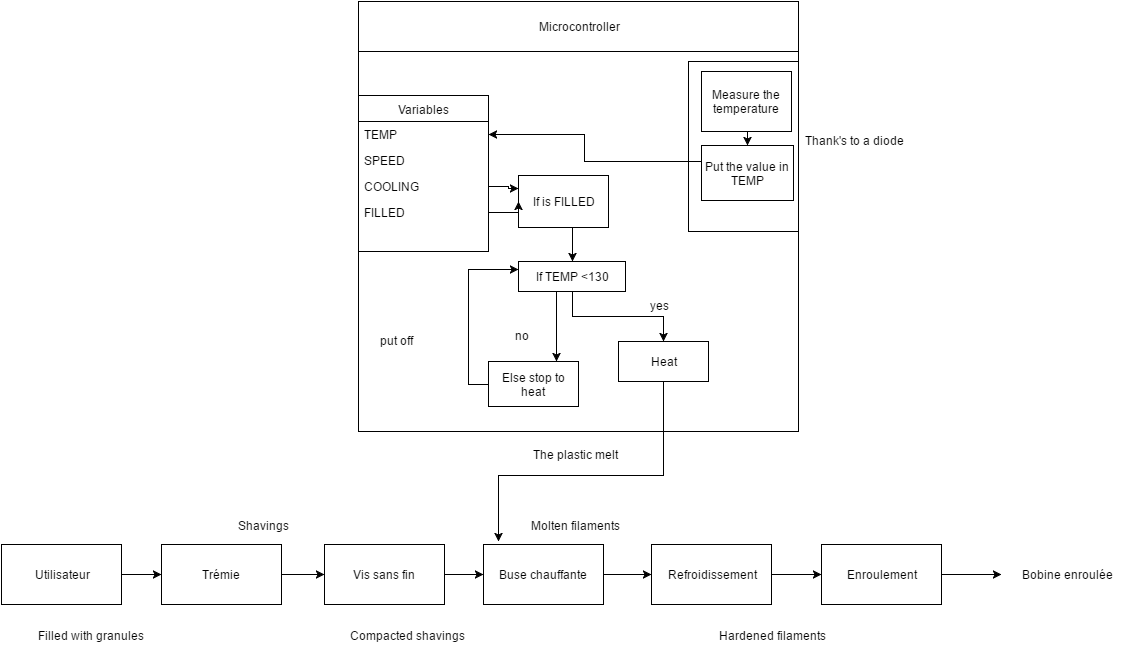

The diagram above was exported from draw.io. Its source (the exported page's mxGraphModel, read from the mxfile embedded in the PNG):
<mxGraphModel dx="880" dy="1661" grid="1" gridSize="10" guides="1" tooltips="1" connect="1" arrows="1" fold="1" page="1" pageScale="1" pageWidth="826" pageHeight="1169" background="#ffffff" math="0" shadow="0">
  <root>
    <mxCell id="0" />
    <mxCell id="1" parent="0" />
    <mxCell id="1cd6ae2c1a528cf5-1" value="B" style="whiteSpace=wrap;html=1;" vertex="1" parent="1">
      <mxGeometry x="367" y="-24" width="440" height="430" as="geometry" />
    </mxCell>
    <mxCell id="1cd6ae2c1a528cf5-4" value="Microcontroller" style="whiteSpace=wrap;html=1;" vertex="1" parent="1">
      <mxGeometry x="367" y="-24" width="440" height="50" as="geometry" />
    </mxCell>
    <mxCell id="1cd6ae2c1a528cf5-6" value="" style="whiteSpace=wrap;html=1;" vertex="1" parent="1">
      <mxGeometry x="697" y="36" width="110" height="170" as="geometry" />
    </mxCell>
    <mxCell id="1cd6ae2c1a528cf5-8" value="Put the value in TEMP&lt;br&gt;" style="whiteSpace=wrap;html=1;" vertex="1" parent="1">
      <mxGeometry x="710" y="120" width="92" height="55" as="geometry" />
    </mxCell>
    <mxCell id="1cd6ae2c1a528cf5-9" value="Measure the temperature&lt;br&gt;" style="whiteSpace=wrap;html=1;" vertex="1" parent="1">
      <mxGeometry x="710" y="46" width="90" height="60" as="geometry" />
    </mxCell>
    <mxCell id="1cd6ae2c1a528cf5-21" value="If is FILLED&lt;br&gt;" style="whiteSpace=wrap;html=1;" vertex="1" parent="1">
      <mxGeometry x="527" y="150" width="90" height="52" as="geometry" />
    </mxCell>
    <mxCell id="1cd6ae2c1a528cf5-24" value="If TEMP &amp;lt;130&lt;br&gt;" style="whiteSpace=wrap;html=1;" vertex="1" parent="1">
      <mxGeometry x="527" y="236" width="107" height="30" as="geometry" />
    </mxCell>
    <mxCell id="1cd6ae2c1a528cf5-25" value="Heat" style="whiteSpace=wrap;html=1;" vertex="1" parent="1">
      <mxGeometry x="627" y="316" width="90" height="40" as="geometry" />
    </mxCell>
    <mxCell id="1cd6ae2c1a528cf5-26" value="Else stop to heat" style="whiteSpace=wrap;html=1;" vertex="1" parent="1">
      <mxGeometry x="497" y="336" width="90" height="45" as="geometry" />
    </mxCell>
    <mxCell id="1cd6ae2c1a528cf5-30" style="edgeStyle=orthogonalEdgeStyle;rounded=0;html=1;exitX=0.25;exitY=1;entryX=0.75;entryY=0;jettySize=auto;orthogonalLoop=1;" edge="1" parent="1" source="1cd6ae2c1a528cf5-24" target="1cd6ae2c1a528cf5-26">
      <mxGeometry relative="1" as="geometry">
        <Array as="points">
          <mxPoint x="565" y="266" />
        </Array>
      </mxGeometry>
    </mxCell>
    <mxCell id="1cd6ae2c1a528cf5-31" style="edgeStyle=orthogonalEdgeStyle;rounded=0;html=1;exitX=0.5;exitY=1;entryX=0.5;entryY=0;jettySize=auto;orthogonalLoop=1;" edge="1" parent="1" source="1cd6ae2c1a528cf5-21" target="1cd6ae2c1a528cf5-24">
      <mxGeometry relative="1" as="geometry" />
    </mxCell>
    <mxCell id="1cd6ae2c1a528cf5-34" style="edgeStyle=orthogonalEdgeStyle;rounded=0;html=1;exitX=0;exitY=0.5;entryX=0;entryY=0.25;jettySize=auto;orthogonalLoop=1;" edge="1" parent="1" source="1cd6ae2c1a528cf5-26" target="1cd6ae2c1a528cf5-24">
      <mxGeometry relative="1" as="geometry" />
    </mxCell>
    <mxCell id="1cd6ae2c1a528cf5-36" style="edgeStyle=orthogonalEdgeStyle;rounded=0;html=1;exitX=0.5;exitY=1;entryX=0.5;entryY=0;jettySize=auto;orthogonalLoop=1;" edge="1" parent="1" source="1cd6ae2c1a528cf5-9" target="1cd6ae2c1a528cf5-8">
      <mxGeometry relative="1" as="geometry" />
    </mxCell>
    <mxCell id="1cd6ae2c1a528cf5-40" value="Variables" style="swimlane;html=1;fontStyle=0;childLayout=stackLayout;horizontal=1;startSize=26;fillColor=none;horizontalStack=0;resizeParent=1;resizeLast=0;collapsible=1;marginBottom=0;swimlaneFillColor=#ffffff;" vertex="1" parent="1">
      <mxGeometry x="367" y="70" width="130" height="156" as="geometry" />
    </mxCell>
    <mxCell id="1cd6ae2c1a528cf5-41" value="TEMP" style="text;html=1;strokeColor=none;fillColor=none;align=left;verticalAlign=top;spacingLeft=4;spacingRight=4;whiteSpace=wrap;overflow=hidden;rotatable=0;points=[[0,0.5],[1,0.5]];portConstraint=eastwest;" vertex="1" parent="1cd6ae2c1a528cf5-40">
      <mxGeometry y="26" width="130" height="26" as="geometry" />
    </mxCell>
    <mxCell id="1cd6ae2c1a528cf5-42" value="SPEED" style="text;html=1;strokeColor=none;fillColor=none;align=left;verticalAlign=top;spacingLeft=4;spacingRight=4;whiteSpace=wrap;overflow=hidden;rotatable=0;points=[[0,0.5],[1,0.5]];portConstraint=eastwest;" vertex="1" parent="1cd6ae2c1a528cf5-40">
      <mxGeometry y="52" width="130" height="26" as="geometry" />
    </mxCell>
    <mxCell id="1cd6ae2c1a528cf5-44" value="COOLING" style="text;html=1;strokeColor=none;fillColor=none;align=left;verticalAlign=top;spacingLeft=4;spacingRight=4;whiteSpace=wrap;overflow=hidden;rotatable=0;points=[[0,0.5],[1,0.5]];portConstraint=eastwest;" vertex="1" parent="1cd6ae2c1a528cf5-40">
      <mxGeometry y="78" width="130" height="26" as="geometry" />
    </mxCell>
    <mxCell id="1cd6ae2c1a528cf5-45" value="FILLED" style="text;html=1;strokeColor=none;fillColor=none;align=left;verticalAlign=top;spacingLeft=4;spacingRight=4;whiteSpace=wrap;overflow=hidden;rotatable=0;points=[[0,0.5],[1,0.5]];portConstraint=eastwest;" vertex="1" parent="1cd6ae2c1a528cf5-40">
      <mxGeometry y="104" width="130" height="26" as="geometry" />
    </mxCell>
    <mxCell id="1cd6ae2c1a528cf5-48" style="edgeStyle=orthogonalEdgeStyle;rounded=0;html=1;exitX=1;exitY=0.5;entryX=0;entryY=0.25;jettySize=auto;orthogonalLoop=1;" edge="1" parent="1" target="1cd6ae2c1a528cf5-21">
      <mxGeometry relative="1" as="geometry">
        <Array as="points">
          <mxPoint x="517" y="161" />
          <mxPoint x="517" y="163" />
        </Array>
        <mxPoint x="497" y="161" as="sourcePoint" />
      </mxGeometry>
    </mxCell>
    <mxCell id="1cd6ae2c1a528cf5-49" style="edgeStyle=orthogonalEdgeStyle;rounded=0;html=1;exitX=1;exitY=0.5;entryX=0;entryY=0.5;jettySize=auto;orthogonalLoop=1;" edge="1" parent="1" source="1cd6ae2c1a528cf5-45" target="1cd6ae2c1a528cf5-21">
      <mxGeometry relative="1" as="geometry" />
    </mxCell>
    <mxCell id="1cd6ae2c1a528cf5-51" style="edgeStyle=orthogonalEdgeStyle;rounded=0;html=1;exitX=0;exitY=0.25;entryX=1;entryY=0.5;jettySize=auto;orthogonalLoop=1;" edge="1" parent="1" source="1cd6ae2c1a528cf5-8" target="1cd6ae2c1a528cf5-41">
      <mxGeometry relative="1" as="geometry">
        <Array as="points">
          <mxPoint x="708" y="136" />
          <mxPoint x="593" y="136" />
          <mxPoint x="593" y="110" />
        </Array>
      </mxGeometry>
    </mxCell>
    <mxCell id="1cd6ae2c1a528cf5-56" value="yes" style="text;html=1;resizable=0;points=[];autosize=1;align=left;verticalAlign=top;spacingTop=-4;" vertex="1" parent="1">
      <mxGeometry x="657" y="271" width="30" height="20" as="geometry" />
    </mxCell>
    <mxCell id="1cd6ae2c1a528cf5-57" value="no" style="text;html=1;resizable=0;points=[];autosize=1;align=left;verticalAlign=top;spacingTop=-4;" vertex="1" parent="1">
      <mxGeometry x="522" y="301" width="30" height="20" as="geometry" />
    </mxCell>
    <mxCell id="1cd6ae2c1a528cf5-59" style="edgeStyle=orthogonalEdgeStyle;rounded=0;html=1;exitX=0.5;exitY=1;entryX=0.5;entryY=0;jettySize=auto;orthogonalLoop=1;" edge="1" parent="1" source="1cd6ae2c1a528cf5-24" target="1cd6ae2c1a528cf5-25">
      <mxGeometry relative="1" as="geometry" />
    </mxCell>
    <mxCell id="55ffff5ecb111a47-2" value="put off&lt;br&gt;" style="text;html=1;resizable=0;points=[];autosize=1;align=left;verticalAlign=top;spacingTop=-4;" vertex="1" parent="1">
      <mxGeometry x="387" y="306" width="50" height="20" as="geometry" />
    </mxCell>
    <mxCell id="55ffff5ecb111a47-5" value="The plastic melt&lt;br&gt;" style="text;html=1;resizable=0;points=[];autosize=1;align=left;verticalAlign=top;spacingTop=-4;" vertex="1" parent="1">
      <mxGeometry x="540" y="420" width="100" height="20" as="geometry" />
    </mxCell>
    <mxCell id="55ffff5ecb111a47-6" value="Thank's to a diode&lt;br&gt;" style="text;html=1;resizable=0;points=[];autosize=1;align=left;verticalAlign=top;spacingTop=-4;" vertex="1" parent="1">
      <mxGeometry x="812" y="106" width="110" height="20" as="geometry" />
    </mxCell>
    <mxCell id="68d75606c58adc4c-3" value="Utilisateur" style="whiteSpace=wrap;html=1;" vertex="1" parent="1">
      <mxGeometry x="10" y="519" width="120" height="60" as="geometry" />
    </mxCell>
    <mxCell id="68d75606c58adc4c-4" value="Trémie" style="whiteSpace=wrap;html=1;" vertex="1" parent="1">
      <mxGeometry x="170" y="519" width="120" height="60" as="geometry" />
    </mxCell>
    <mxCell id="68d75606c58adc4c-5" value="" style="edgeStyle=orthogonalEdgeStyle;rounded=0;html=1;jettySize=auto;orthogonalLoop=1;" edge="1" parent="1" source="68d75606c58adc4c-3" target="68d75606c58adc4c-4">
      <mxGeometry x="130" y="549" as="geometry" />
    </mxCell>
    <mxCell id="68d75606c58adc4c-6" value="Vis sans fin" style="whiteSpace=wrap;html=1;" vertex="1" parent="1">
      <mxGeometry x="333" y="519" width="120" height="60" as="geometry" />
    </mxCell>
    <mxCell id="68d75606c58adc4c-7" value="" style="edgeStyle=orthogonalEdgeStyle;rounded=0;html=1;jettySize=auto;orthogonalLoop=1;" edge="1" parent="1" source="68d75606c58adc4c-4" target="68d75606c58adc4c-6">
      <mxGeometry x="290" y="549" as="geometry" />
    </mxCell>
    <mxCell id="68d75606c58adc4c-8" value="Buse chauffante" style="whiteSpace=wrap;html=1;" vertex="1" parent="1">
      <mxGeometry x="492" y="519" width="120" height="60" as="geometry" />
    </mxCell>
    <mxCell id="68d75606c58adc4c-9" value="" style="edgeStyle=orthogonalEdgeStyle;rounded=0;html=1;jettySize=auto;orthogonalLoop=1;" edge="1" parent="1" source="68d75606c58adc4c-6" target="68d75606c58adc4c-8">
      <mxGeometry x="453" y="549" as="geometry" />
    </mxCell>
    <mxCell id="68d75606c58adc4c-10" value="Refroidissement" style="whiteSpace=wrap;html=1;" vertex="1" parent="1">
      <mxGeometry x="660" y="519" width="120" height="60" as="geometry" />
    </mxCell>
    <mxCell id="68d75606c58adc4c-11" value="" style="edgeStyle=orthogonalEdgeStyle;rounded=0;html=1;jettySize=auto;orthogonalLoop=1;" edge="1" parent="1" source="68d75606c58adc4c-8" target="68d75606c58adc4c-10">
      <mxGeometry x="612" y="549" as="geometry" />
    </mxCell>
    <mxCell id="68d75606c58adc4c-12" value="Enroulement" style="whiteSpace=wrap;html=1;" vertex="1" parent="1">
      <mxGeometry x="830" y="519" width="120" height="60" as="geometry" />
    </mxCell>
    <mxCell id="68d75606c58adc4c-13" value="" style="edgeStyle=orthogonalEdgeStyle;rounded=0;html=1;jettySize=auto;orthogonalLoop=1;" edge="1" parent="1" source="68d75606c58adc4c-10" target="68d75606c58adc4c-12">
      <mxGeometry x="780" y="549" as="geometry" />
    </mxCell>
    <mxCell id="68d75606c58adc4c-14" value="Filled with granules" style="text;html=1;strokeColor=none;fillColor=none;align=center;verticalAlign=middle;whiteSpace=wrap;overflow=hidden;" vertex="1" parent="1">
      <mxGeometry x="40" y="600" width="117" height="20" as="geometry" />
    </mxCell>
    <mxCell id="68d75606c58adc4c-15" value="Shavings" style="text;html=1;strokeColor=none;fillColor=none;align=center;verticalAlign=middle;whiteSpace=wrap;overflow=hidden;" vertex="1" parent="1">
      <mxGeometry x="238" y="490" width="67" height="20" as="geometry" />
    </mxCell>
    <mxCell id="68d75606c58adc4c-16" value="Molten filaments" style="text;html=1;strokeColor=none;fillColor=none;align=center;verticalAlign=middle;whiteSpace=wrap;overflow=hidden;" vertex="1" parent="1">
      <mxGeometry x="520" y="490" width="127" height="20" as="geometry" />
    </mxCell>
    <mxCell id="68d75606c58adc4c-17" value="Hardened filaments" style="text;html=1;strokeColor=none;fillColor=none;align=center;verticalAlign=middle;whiteSpace=wrap;overflow=hidden;" vertex="1" parent="1">
      <mxGeometry x="720" y="600" width="120" height="20" as="geometry" />
    </mxCell>
    <mxCell id="68d75606c58adc4c-18" value="Compacted shavings" style="text;html=1;strokeColor=none;fillColor=none;align=center;verticalAlign=middle;whiteSpace=wrap;overflow=hidden;" vertex="1" parent="1">
      <mxGeometry x="350" y="600" width="130" height="20" as="geometry" />
    </mxCell>
    <mxCell id="68d75606c58adc4c-19" value="Bobine enroulée" style="text;html=1;strokeColor=none;fillColor=none;align=center;verticalAlign=middle;whiteSpace=wrap;overflow=hidden;" vertex="1" parent="1">
      <mxGeometry x="1010" y="539" width="130" height="20" as="geometry" />
    </mxCell>
    <mxCell id="68d75606c58adc4c-20" style="edgeStyle=orthogonalEdgeStyle;rounded=0;html=1;exitX=1;exitY=0.5;jettySize=auto;orthogonalLoop=1;" edge="1" parent="1" source="68d75606c58adc4c-12" target="68d75606c58adc4c-19">
      <mxGeometry x="950" y="549" as="geometry" />
    </mxCell>
    <mxCell id="68d75606c58adc4c-21" style="edgeStyle=orthogonalEdgeStyle;rounded=0;html=1;exitX=0.25;exitY=1;entryX=0.125;entryY=-0.05;entryPerimeter=0;jettySize=auto;orthogonalLoop=1;" edge="1" parent="1" source="1cd6ae2c1a528cf5-25" target="68d75606c58adc4c-8">
      <mxGeometry relative="1" as="geometry">
        <Array as="points">
          <mxPoint x="672" y="356" />
          <mxPoint x="672" y="450" />
          <mxPoint x="507" y="450" />
        </Array>
      </mxGeometry>
    </mxCell>
  </root>
</mxGraphModel>